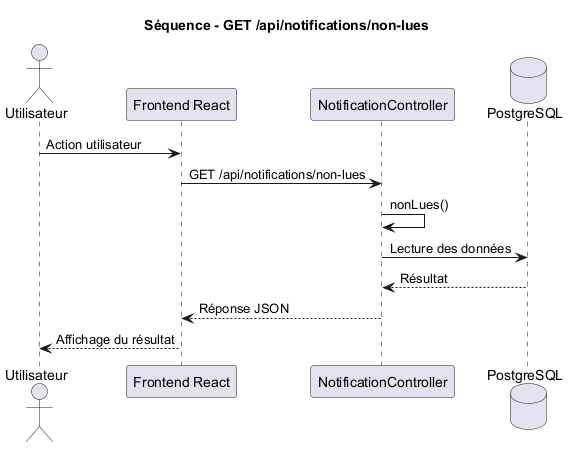

The diagram above was rendered by PlantUML. Its source (embedded in the PNG):
@startuml
title Séquence - GET /api/notifications/non-lues

actor Utilisateur
participant "Frontend React" as Frontend
participant "NotificationController" as Controller
database "PostgreSQL" as DB

Utilisateur -> Frontend : Action utilisateur
Frontend -> Controller : GET /api/notifications/non-lues
Controller -> Controller : nonLues()
Controller -> DB : Lecture des données
DB --> Controller : Résultat
Controller --> Frontend : Réponse JSON
Frontend --> Utilisateur : Affichage du résultat

@enduml